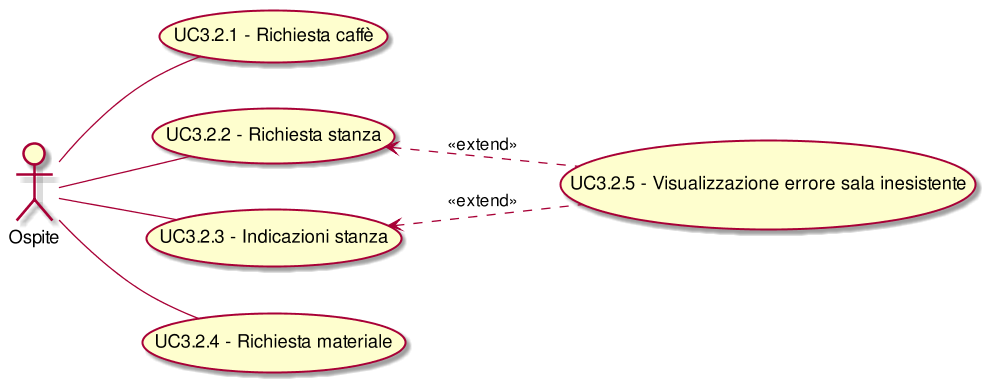

The diagram above was rendered by PlantUML. Its source (embedded in the PNG):
@startuml
scale 1000*1000
left to right direction
(UC3.2.2) <.. (UC3.2.5): <<extend>>
(UC3.2.3) <.. (UC3.2.5): <<extend>>
( UC3.2.1 - Richiesta caffè ) as (UC3.2.1)
:Ospite:--(UC3.2.1)
( UC3.2.2 - Richiesta stanza ) as (UC3.2.2)
:Ospite:--(UC3.2.2)
( UC3.2.3 - Indicazioni stanza ) as (UC3.2.3)
:Ospite:--(UC3.2.3)
( UC3.2.4 - Richiesta materiale ) as (UC3.2.4)
:Ospite:--(UC3.2.4)
( UC3.2.5 - Visualizzazione errore sala inesistente ) as (UC3.2.5)
@enduml